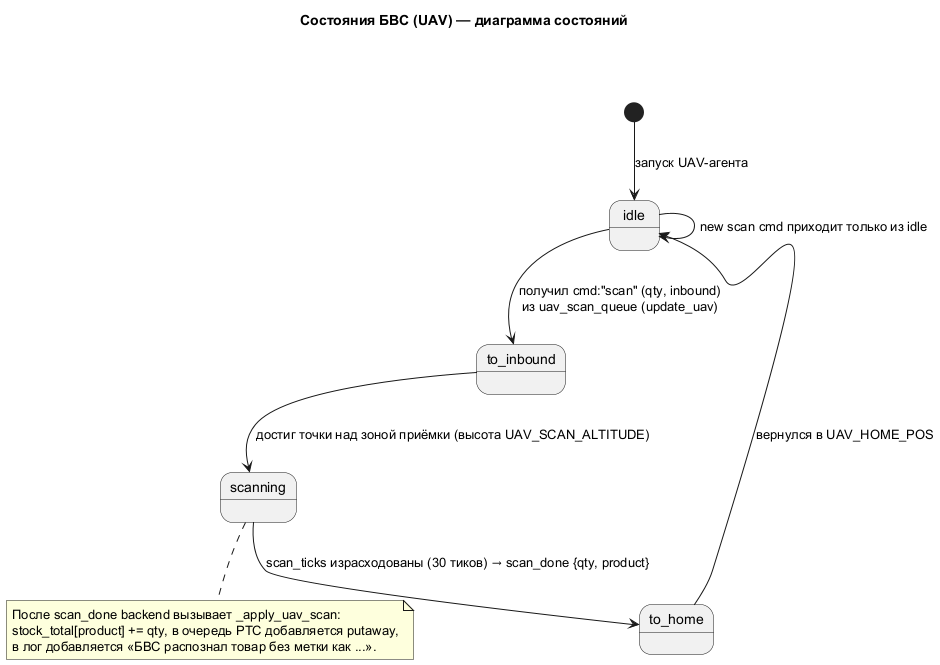

The diagram above was rendered by PlantUML. Its source (embedded in the PNG):
@startuml
title Состояния БВС (UAV) — диаграмма состояний

state "idle" as idle
state "to_inbound" as ti
state "scanning" as sc
state "to_home" as th

[*] --> idle : запуск UAV-агента

idle --> ti : получил cmd:"scan" (qty, inbound)\nиз uav_scan_queue (update_uav)
ti --> sc : достиг точки над зоной приёмки (высота UAV_SCAN_ALTITUDE)
sc --> th : scan_ticks израсходованы (30 тиков) → scan_done {qty, product}
th --> idle : вернулся в UAV_HOME_POS

idle --> idle : new scan cmd приходит только из idle
ti -[hidden]down--> th

note bottom of sc
  После scan_done backend вызывает _apply_uav_scan:
  stock_total[product] += qty, в очередь РТС добавляется putaway,
  в лог добавляется «БВС распознал товар без метки как ...».
endnote

@enduml